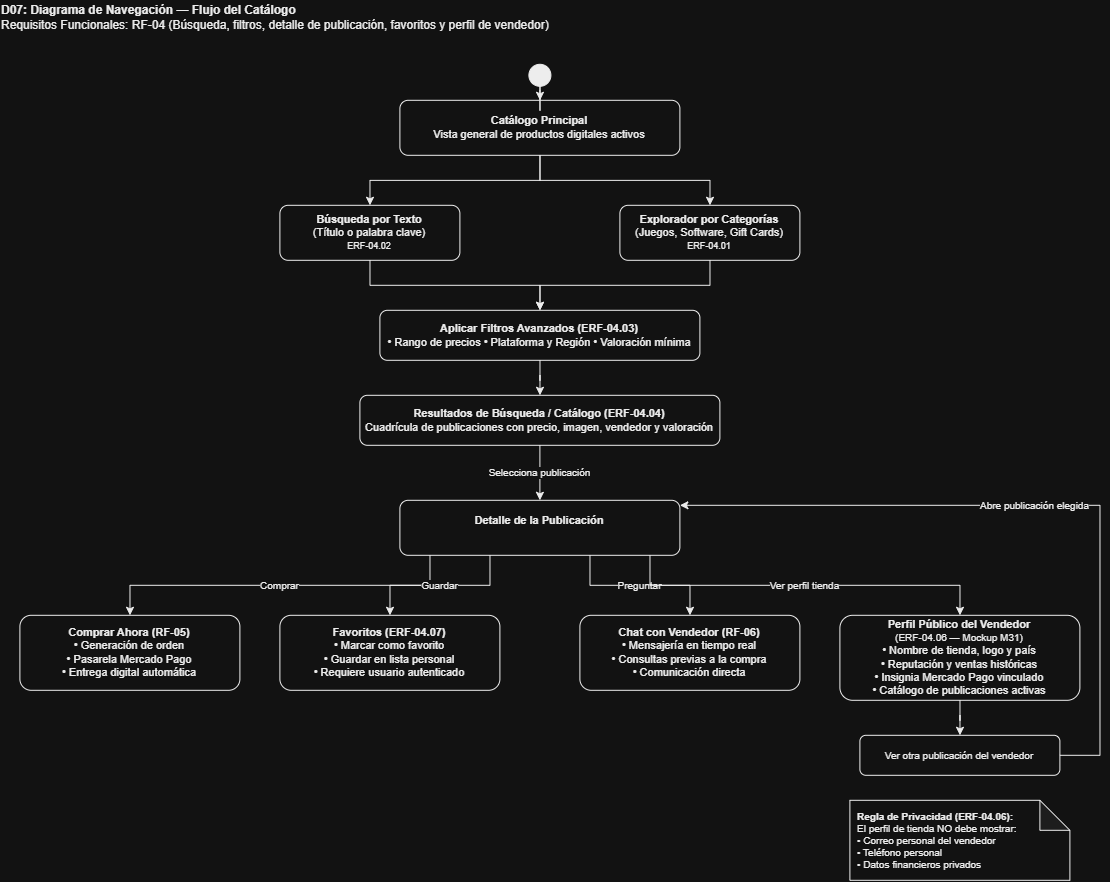

The diagram above was exported from draw.io. Its source (the exported page's mxGraphModel, read from the mxfile embedded in the PNG):
<mxGraphModel dx="1515" dy="895" grid="1" gridSize="10" guides="1" tooltips="1" connect="1" arrows="1" fold="1" page="1" pageScale="1" pageWidth="1200" pageHeight="980" math="0" shadow="0">
  <root>
    <mxCell id="0" />
    <mxCell id="1" parent="0" />
    <mxCell id="d07_header" parent="1" style="text;html=1;strokeColor=none;fillColor=none;align=left;verticalAlign=middle;whiteSpace=wrap;fontColor=#000000;fontSize=12;" value="&lt;b&gt;D07: Diagrama de Navegación — Flujo del Catálogo&lt;/b&gt;&lt;br/&gt;Requisitos Funcionales: RF-04 (Búsqueda, filtros, detalle de publicación, favoritos y perfil de vendedor)" vertex="1">
      <mxGeometry height="35" width="850" x="60" y="20" as="geometry" />
    </mxCell>
    <mxCell id="d07_start" parent="1" style="ellipse;html=1;shape=startState;fillColor=#000000;strokeColor=#000000;" value="" vertex="1">
      <mxGeometry height="30" width="30" x="585" y="80" as="geometry" />
    </mxCell>
    <mxCell id="n_cat" parent="1" style="rounded=1;whiteSpace=wrap;html=1;arcSize=15;fillColor=#ffffff;strokeColor=#000000;fontSize=11;fontColor=#000000;strokeWidth=1;" value="&lt;b&gt;Catálogo Principal&lt;/b&gt;&lt;br/&gt;Vista general de productos digitales activos" vertex="1">
      <mxGeometry height="55" width="280" x="460" y="120" as="geometry" />
    </mxCell>
    <mxCell id="n_search" parent="1" style="rounded=1;whiteSpace=wrap;html=1;arcSize=15;fillColor=#ffffff;strokeColor=#000000;fontSize=11;fontColor=#000000;strokeWidth=1;" value="&lt;b&gt;Búsqueda por Texto&lt;/b&gt;&lt;br/&gt;(Título o palabra clave)&lt;br/&gt;&lt;font style=&quot;font-size: 9px;&quot;&gt;ERF-04.02&lt;/font&gt;" vertex="1">
      <mxGeometry height="55" width="180" x="340" y="225" as="geometry" />
    </mxCell>
    <mxCell id="n_cat_nav" parent="1" style="rounded=1;whiteSpace=wrap;html=1;arcSize=15;fillColor=#ffffff;strokeColor=#000000;fontSize=11;fontColor=#000000;strokeWidth=1;" value="&lt;b&gt;Explorador por Categorías&lt;/b&gt;&lt;br/&gt;(Juegos, Software, Gift Cards)&lt;br/&gt;&lt;font style=&quot;font-size: 9px;&quot;&gt;ERF-04.01&lt;/font&gt;" vertex="1">
      <mxGeometry height="55" width="180" x="680" y="225" as="geometry" />
    </mxCell>
    <mxCell id="n_filters" parent="1" style="rounded=1;whiteSpace=wrap;html=1;arcSize=15;fillColor=#ffffff;strokeColor=#000000;fontSize=11;fontColor=#000000;strokeWidth=1;" value="&lt;b&gt;Aplicar Filtros Avanzados (ERF-04.03)&lt;/b&gt;&lt;br/&gt;• Rango de precios • Plataforma y Región • Valoración mínima" vertex="1">
      <mxGeometry height="50" width="320" x="440" y="330" as="geometry" />
    </mxCell>
    <mxCell id="n_res" parent="1" style="rounded=1;whiteSpace=wrap;html=1;arcSize=15;fillColor=#ffffff;strokeColor=#000000;fontSize=11;fontColor=#000000;strokeWidth=1;" value="&lt;b&gt;Resultados de Búsqueda / Catálogo (ERF-04.04)&lt;/b&gt;&lt;br/&gt;Cuadrícula de publicaciones con precio, imagen, vendedor y valoración" vertex="1">
      <mxGeometry height="50" width="360" x="420" y="415" as="geometry" />
    </mxCell>
    <mxCell id="n_det" parent="1" style="rounded=1;whiteSpace=wrap;html=1;arcSize=15;fillColor=#ffffff;strokeColor=#000000;fontColor=#000000;fontSize=11;strokeWidth=1;" value="&lt;b&gt;Detalle de la Publicación&lt;/b&gt;&lt;div&gt;&lt;br/&gt;&lt;/div&gt;" vertex="1">
      <mxGeometry height="55" width="280" x="460" y="520" as="geometry" />
    </mxCell>
    <mxCell id="n_buy" parent="1" style="rounded=1;whiteSpace=wrap;html=1;arcSize=15;fillColor=#ffffff;strokeColor=#000000;fontColor=#000000;fontSize=11;strokeWidth=1;" value="&lt;b&gt;Comprar Ahora (RF-05)&lt;/b&gt;&lt;br/&gt;• Generación de orden&lt;br/&gt;• Pasarela Mercado Pago&lt;br/&gt;• Entrega digital automática" vertex="1">
      <mxGeometry height="75" width="220" x="80" y="635" as="geometry" />
    </mxCell>
    <mxCell id="n_fav" parent="1" style="rounded=1;whiteSpace=wrap;html=1;arcSize=15;fillColor=#ffffff;strokeColor=#000000;fontColor=#000000;fontSize=11;strokeWidth=1;" value="&lt;b&gt;Favoritos (ERF-04.07)&lt;/b&gt;&lt;br/&gt;• Marcar como favorito&lt;br/&gt;• Guardar en lista personal&lt;br/&gt;• Requiere usuario autenticado" vertex="1">
      <mxGeometry height="75" width="220" x="340" y="635" as="geometry" />
    </mxCell>
    <mxCell id="n_chat" parent="1" style="rounded=1;whiteSpace=wrap;html=1;arcSize=15;fillColor=#ffffff;strokeColor=#000000;fontColor=#000000;fontSize=11;strokeWidth=1;" value="&lt;b&gt;Chat con Vendedor (RF-06)&lt;/b&gt;&lt;br/&gt;• Mensajería en tiempo real&lt;br/&gt;• Consultas previas a la compra&lt;br/&gt;• Comunicación directa" vertex="1">
      <mxGeometry height="75" width="220" x="640" y="635" as="geometry" />
    </mxCell>
    <mxCell id="n_sel" parent="1" style="rounded=1;whiteSpace=wrap;html=1;arcSize=15;fillColor=#ffffff;strokeColor=#000000;fontColor=#000000;fontSize=11;strokeWidth=1;" value="&lt;b&gt;Perfil Público del Vendedor&lt;/b&gt;&lt;br/&gt;&lt;font style=&quot;font-size: 10px;&quot;&gt;(ERF-04.06 — Mockup M31)&lt;/font&gt;&lt;br/&gt;• Nombre de tienda, logo y país&lt;br/&gt;• Reputación y ventas históricas&lt;br/&gt;• Insignia Mercado Pago vinculado&lt;br/&gt;• Catálogo de publicaciones activas" vertex="1">
      <mxGeometry height="85" width="240" x="900" y="635" as="geometry" />
    </mxCell>
    <mxCell id="n_sel_pub" parent="1" style="rounded=1;whiteSpace=wrap;html=1;arcSize=15;fillColor=#ffffff;strokeColor=#000000;fontSize=10;fontColor=#000000;strokeWidth=1;" value="Ver otra publicación del vendedor" vertex="1">
      <mxGeometry height="40" width="200" x="920" y="755" as="geometry" />
    </mxCell>
    <mxCell id="n_priv" parent="1" style="shape=note;whiteSpace=wrap;html=1;backgroundOutline=1;darkOpacity=0.05;fillColor=#ffffff;strokeColor=#000000;fontColor=#000000;fontSize=10;align=left;spacingLeft=6;strokeWidth=1;" value="&lt;b&gt;Regla de Privacidad (ERF-04.06):&lt;/b&gt;&lt;br/&gt;El perfil de tienda NO debe mostrar:&lt;br/&gt;• Correo personal del vendedor&lt;br/&gt;• Teléfono personal&lt;br/&gt;• Datos financieros privados" vertex="1">
      <mxGeometry height="80" width="220" x="910" y="820" as="geometry" />
    </mxCell>
    <mxCell id="ed1" edge="1" parent="1" source="d07_start" style="edgeStyle=orthogonalEdgeStyle;rounded=0;orthogonalLoop=1;jettySize=auto;html=1;strokeColor=#000000;strokeWidth=1;fontSize=10;fontColor=#000000;endArrow=classic;" target="n_cat" value="">
      <mxGeometry relative="1" as="geometry" />
    </mxCell>
    <mxCell id="ed2" edge="1" parent="1" source="n_cat" style="edgeStyle=orthogonalEdgeStyle;rounded=0;orthogonalLoop=1;jettySize=auto;html=1;strokeColor=#000000;strokeWidth=1;fontSize=10;fontColor=#000000;endArrow=classic;" target="n_search" value="">
      <mxGeometry relative="1" as="geometry" />
    </mxCell>
    <mxCell id="ed3" edge="1" parent="1" source="n_cat" style="edgeStyle=orthogonalEdgeStyle;rounded=0;orthogonalLoop=1;jettySize=auto;html=1;strokeColor=#000000;strokeWidth=1;fontSize=10;fontColor=#000000;endArrow=classic;" target="n_cat_nav" value="">
      <mxGeometry relative="1" as="geometry" />
    </mxCell>
    <mxCell id="ed4" edge="1" parent="1" source="n_search" style="edgeStyle=orthogonalEdgeStyle;rounded=0;orthogonalLoop=1;jettySize=auto;html=1;strokeColor=#000000;strokeWidth=1;fontSize=10;fontColor=#000000;endArrow=classic;" target="n_filters" value="">
      <mxGeometry relative="1" as="geometry" />
    </mxCell>
    <mxCell id="ed5" edge="1" parent="1" source="n_cat_nav" style="edgeStyle=orthogonalEdgeStyle;rounded=0;orthogonalLoop=1;jettySize=auto;html=1;strokeColor=#000000;strokeWidth=1;fontSize=10;fontColor=#000000;endArrow=classic;" target="n_filters" value="">
      <mxGeometry relative="1" as="geometry" />
    </mxCell>
    <mxCell id="ed6" edge="1" parent="1" source="n_filters" style="edgeStyle=orthogonalEdgeStyle;rounded=0;orthogonalLoop=1;jettySize=auto;html=1;strokeColor=#000000;strokeWidth=1;fontSize=10;fontColor=#000000;endArrow=classic;" target="n_res" value="">
      <mxGeometry relative="1" as="geometry" />
    </mxCell>
    <mxCell id="ed7" edge="1" parent="1" source="n_res" style="edgeStyle=orthogonalEdgeStyle;rounded=0;orthogonalLoop=1;jettySize=auto;html=1;strokeColor=#000000;strokeWidth=1;fontSize=10;fontColor=#000000;endArrow=classic;" target="n_det" value="Selecciona publicación">
      <mxGeometry relative="1" as="geometry" />
    </mxCell>
    <mxCell id="ed_buy" edge="1" parent="1" source="n_det" style="edgeStyle=orthogonalEdgeStyle;rounded=0;orthogonalLoop=1;jettySize=auto;html=1;strokeColor=#000000;strokeWidth=1;fontSize=10;fontColor=#000000;endArrow=classic;" target="n_buy" value="Comprar">
      <mxGeometry relative="1" as="geometry">
        <Array as="points">
          <mxPoint x="490" y="605" />
          <mxPoint x="190" y="605" />
        </Array>
      </mxGeometry>
    </mxCell>
    <mxCell id="ed_fav" edge="1" parent="1" source="n_det" style="edgeStyle=orthogonalEdgeStyle;rounded=0;orthogonalLoop=1;jettySize=auto;html=1;strokeColor=#000000;strokeWidth=1;fontSize=10;fontColor=#000000;endArrow=classic;" target="n_fav" value="Guardar">
      <mxGeometry relative="1" as="geometry">
        <Array as="points">
          <mxPoint x="550" y="605" />
          <mxPoint x="450" y="605" />
        </Array>
      </mxGeometry>
    </mxCell>
    <mxCell id="ed_chat" edge="1" parent="1" source="n_det" style="edgeStyle=orthogonalEdgeStyle;rounded=0;orthogonalLoop=1;jettySize=auto;html=1;strokeColor=#000000;strokeWidth=1;fontSize=10;fontColor=#000000;endArrow=classic;" target="n_chat" value="Preguntar">
      <mxGeometry relative="1" as="geometry">
        <Array as="points">
          <mxPoint x="650" y="605" />
          <mxPoint x="750" y="605" />
        </Array>
      </mxGeometry>
    </mxCell>
    <mxCell id="ed_sel" edge="1" parent="1" source="n_det" style="edgeStyle=orthogonalEdgeStyle;rounded=0;orthogonalLoop=1;jettySize=auto;html=1;strokeColor=#000000;strokeWidth=1;fontSize=10;fontColor=#000000;endArrow=classic;" target="n_sel" value="Ver perfil tienda">
      <mxGeometry relative="1" as="geometry">
        <Array as="points">
          <mxPoint x="710" y="605" />
          <mxPoint x="1020" y="605" />
        </Array>
      </mxGeometry>
    </mxCell>
    <mxCell id="ed_sp1" edge="1" parent="1" source="n_sel" style="edgeStyle=orthogonalEdgeStyle;rounded=0;orthogonalLoop=1;jettySize=auto;html=1;strokeColor=#000000;strokeWidth=1;fontSize=10;fontColor=#000000;endArrow=classic;" target="n_sel_pub" value="">
      <mxGeometry relative="1" as="geometry" />
    </mxCell>
    <mxCell id="ed_sp2" edge="1" parent="1" source="n_sel_pub" style="edgeStyle=orthogonalEdgeStyle;rounded=0;orthogonalLoop=1;jettySize=auto;html=1;strokeColor=#000000;strokeWidth=1;fontSize=10;fontColor=#000000;endArrow=classic;" target="n_det" value="Abre publicación elegida">
      <mxGeometry relative="1" as="geometry">
        <Array as="points">
          <mxPoint x="1160" y="775" />
          <mxPoint x="1160" y="525" />
        </Array>
      </mxGeometry>
    </mxCell>
  </root>
</mxGraphModel>